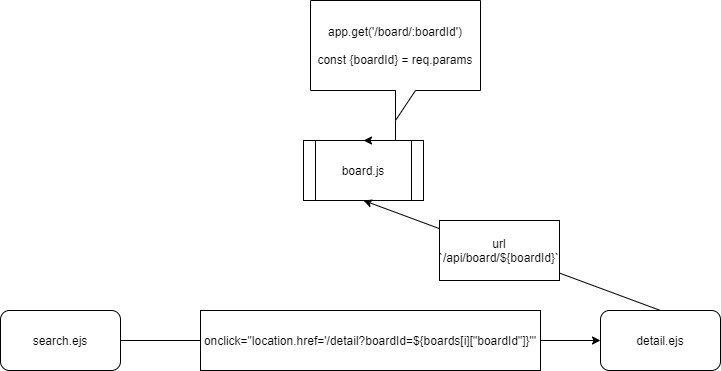

The diagram above was exported from draw.io. Its source (the exported page's mxGraphModel, read from the mxfile embedded in the PNG):
<mxGraphModel dx="1038" dy="548" grid="1" gridSize="10" guides="1" tooltips="1" connect="1" arrows="1" fold="1" page="1" pageScale="1" pageWidth="826" pageHeight="1169" background="#ffffff" math="0" shadow="0">
  <root>
    <mxCell id="0" />
    <mxCell id="1" parent="0" />
    <mxCell id="IBhOV8ASMaG9TiQtdHLQ-124" value="search.ejs" style="rounded=1;whiteSpace=wrap;html=1;" vertex="1" parent="1">
      <mxGeometry x="50" y="360" width="120" height="60" as="geometry" />
    </mxCell>
    <mxCell id="IBhOV8ASMaG9TiQtdHLQ-125" value="detail.ejs" style="rounded=1;whiteSpace=wrap;html=1;" vertex="1" parent="1">
      <mxGeometry x="650" y="360" width="120" height="60" as="geometry" />
    </mxCell>
    <mxCell id="IBhOV8ASMaG9TiQtdHLQ-126" value="" style="endArrow=classic;html=1;entryX=0;entryY=0.5;entryDx=0;entryDy=0;exitX=1;exitY=0.5;exitDx=0;exitDy=0;" edge="1" parent="1" source="IBhOV8ASMaG9TiQtdHLQ-124" target="IBhOV8ASMaG9TiQtdHLQ-125">
      <mxGeometry width="50" height="50" relative="1" as="geometry">
        <mxPoint x="390" y="430" as="sourcePoint" />
        <mxPoint x="440" y="380" as="targetPoint" />
      </mxGeometry>
    </mxCell>
    <mxCell id="IBhOV8ASMaG9TiQtdHLQ-127" value="onclick=&quot;location.href='/detail?boardId=${boards[i][&quot;boardId&quot;]}'&quot;" style="rounded=0;whiteSpace=wrap;html=1;" vertex="1" parent="1">
      <mxGeometry x="250" y="360" width="340" height="60" as="geometry" />
    </mxCell>
    <mxCell id="IBhOV8ASMaG9TiQtdHLQ-128" value="board.js" style="shape=process;whiteSpace=wrap;html=1;backgroundOutline=1;" vertex="1" parent="1">
      <mxGeometry x="353" y="190" width="120" height="60" as="geometry" />
    </mxCell>
    <mxCell id="IBhOV8ASMaG9TiQtdHLQ-129" value="" style="endArrow=classic;html=1;entryX=0.5;entryY=1;entryDx=0;entryDy=0;exitX=0.5;exitY=0;exitDx=0;exitDy=0;" edge="1" parent="1" source="IBhOV8ASMaG9TiQtdHLQ-125" target="IBhOV8ASMaG9TiQtdHLQ-128">
      <mxGeometry width="50" height="50" relative="1" as="geometry">
        <mxPoint x="630" y="310" as="sourcePoint" />
        <mxPoint x="680" y="260" as="targetPoint" />
      </mxGeometry>
    </mxCell>
    <mxCell id="IBhOV8ASMaG9TiQtdHLQ-130" value="url&lt;br&gt;`/api/board/${boardId}`" style="rounded=0;whiteSpace=wrap;html=1;" vertex="1" parent="1">
      <mxGeometry x="489" y="270" width="120" height="60" as="geometry" />
    </mxCell>
    <mxCell id="IBhOV8ASMaG9TiQtdHLQ-135" style="edgeStyle=orthogonalEdgeStyle;rounded=0;orthogonalLoop=1;jettySize=auto;html=1;" edge="1" parent="1" source="IBhOV8ASMaG9TiQtdHLQ-134" target="IBhOV8ASMaG9TiQtdHLQ-128">
      <mxGeometry relative="1" as="geometry" />
    </mxCell>
    <mxCell id="IBhOV8ASMaG9TiQtdHLQ-134" value="&lt;span&gt;app.get('/board/:boardId')&lt;/span&gt;&lt;br&gt;&lt;br&gt;&lt;span&gt;const {boardId} = req.params&lt;/span&gt;" style="shape=callout;whiteSpace=wrap;html=1;perimeter=calloutPerimeter;" vertex="1" parent="1">
      <mxGeometry x="360" y="50" width="170" height="120" as="geometry" />
    </mxCell>
  </root>
</mxGraphModel>